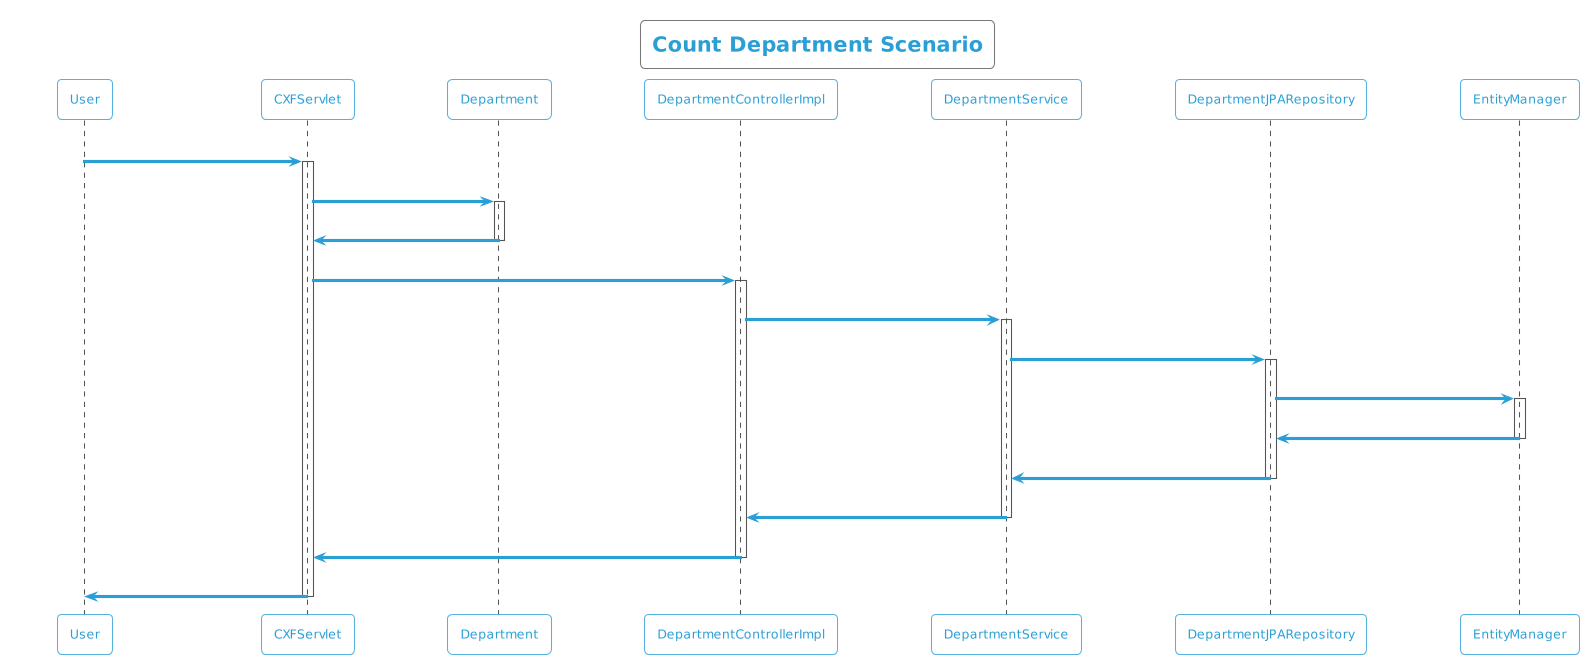

The diagram above was rendered by PlantUML. Its source (embedded in the PNG):
@startuml
!theme cyborg-outline
title Count Department Scenario
participant User
User -> CXFServlet: GET, Department
activate CXFServlet
CXFServlet -> Department: << count >>
activate Department
Department -> CXFServlet: << instance >>
deactivate Department
CXFServlet -> DepartmentControllerImpl: count(:Department)
activate DepartmentControllerImpl
DepartmentControllerImpl -> DepartmentService: count(:Department)
activate DepartmentService
DepartmentService -> DepartmentJPARepository: count(:Department)
activate DepartmentJPARepository
DepartmentJPARepository -> EntityManager: save(:Long)
activate EntityManager
EntityManager -> DepartmentJPARepository: << persisted Count >>
deactivate EntityManager
DepartmentJPARepository -> DepartmentService: << persisted Count >>
deactivate DepartmentJPARepository
DepartmentService -> DepartmentControllerImpl: << persisted Count >>
deactivate DepartmentService
DepartmentControllerImpl -> CXFServlet: << persisted Count >>
deactivate DepartmentControllerImpl
CXFServlet -> User: marshalled Department XML
deactivate CXFServlet
@enduml